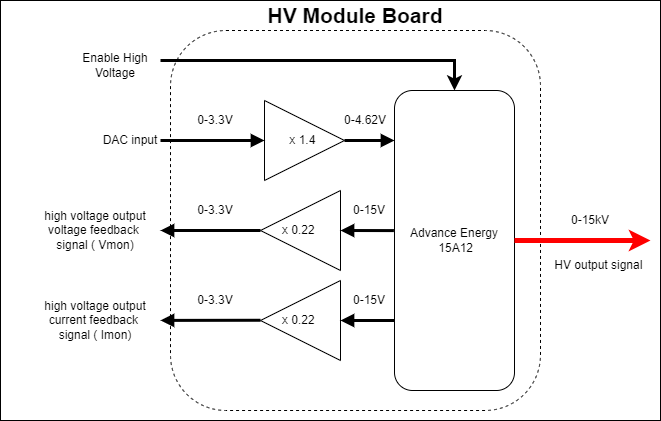

The diagram above was exported from draw.io. Its source (the exported page's mxGraphModel, read from the mxfile embedded in the PNG):
<mxGraphModel dx="1038" dy="649" grid="1" gridSize="10" guides="1" tooltips="1" connect="1" arrows="1" fold="1" page="1" pageScale="1" pageWidth="827" pageHeight="1169" math="0" shadow="0">
  <root>
    <mxCell id="0" />
    <mxCell id="1" parent="0" />
    <mxCell id="iTsZ37LN5DMmh47WpC_h-28" value="" style="rounded=0;whiteSpace=wrap;html=1;fillColor=default;" vertex="1" parent="1">
      <mxGeometry x="20" y="130" width="660" height="420" as="geometry" />
    </mxCell>
    <mxCell id="iTsZ37LN5DMmh47WpC_h-11" value="" style="rounded=1;whiteSpace=wrap;html=1;dashed=1;fillColor=default;" vertex="1" parent="1">
      <mxGeometry x="190" y="160" width="370" height="380" as="geometry" />
    </mxCell>
    <mxCell id="iTsZ37LN5DMmh47WpC_h-1" value="x 1.4&amp;nbsp;" style="triangle;whiteSpace=wrap;html=1;" vertex="1" parent="1">
      <mxGeometry x="284" y="230" width="80" height="80" as="geometry" />
    </mxCell>
    <mxCell id="iTsZ37LN5DMmh47WpC_h-2" value="" style="endArrow=block;html=1;rounded=0;entryX=0;entryY=0.5;entryDx=0;entryDy=0;strokeWidth=3;endFill=1;" edge="1" parent="1" target="iTsZ37LN5DMmh47WpC_h-1">
      <mxGeometry width="50" height="50" relative="1" as="geometry">
        <mxPoint x="180" y="270" as="sourcePoint" />
        <mxPoint x="234" y="270" as="targetPoint" />
      </mxGeometry>
    </mxCell>
    <mxCell id="iTsZ37LN5DMmh47WpC_h-3" value="" style="endArrow=block;html=1;rounded=0;exitX=1;exitY=0.5;exitDx=0;exitDy=0;strokeWidth=3;endFill=1;" edge="1" parent="1" source="iTsZ37LN5DMmh47WpC_h-1">
      <mxGeometry width="50" height="50" relative="1" as="geometry">
        <mxPoint x="434" y="400" as="sourcePoint" />
        <mxPoint x="414" y="270" as="targetPoint" />
      </mxGeometry>
    </mxCell>
    <mxCell id="iTsZ37LN5DMmh47WpC_h-4" value="Advance Energy&lt;br&gt;&amp;nbsp;15A12" style="rounded=1;whiteSpace=wrap;html=1;" vertex="1" parent="1">
      <mxGeometry x="414" y="220" width="120" height="300" as="geometry" />
    </mxCell>
    <mxCell id="iTsZ37LN5DMmh47WpC_h-5" value="x 0.22&amp;nbsp;" style="triangle;whiteSpace=wrap;html=1;direction=west;" vertex="1" parent="1">
      <mxGeometry x="280" y="320" width="80" height="80" as="geometry" />
    </mxCell>
    <mxCell id="iTsZ37LN5DMmh47WpC_h-6" value="" style="endArrow=block;html=1;rounded=0;strokeWidth=3;endFill=1;entryX=0;entryY=0.5;entryDx=0;entryDy=0;exitX=-0.005;exitY=0.467;exitDx=0;exitDy=0;exitPerimeter=0;" edge="1" parent="1" source="iTsZ37LN5DMmh47WpC_h-4" target="iTsZ37LN5DMmh47WpC_h-5">
      <mxGeometry width="50" height="50" relative="1" as="geometry">
        <mxPoint x="410" y="370" as="sourcePoint" />
        <mxPoint x="400" y="300" as="targetPoint" />
      </mxGeometry>
    </mxCell>
    <mxCell id="iTsZ37LN5DMmh47WpC_h-7" value="x 0.22&amp;nbsp;" style="triangle;whiteSpace=wrap;html=1;direction=west;" vertex="1" parent="1">
      <mxGeometry x="280" y="410" width="80" height="80" as="geometry" />
    </mxCell>
    <mxCell id="iTsZ37LN5DMmh47WpC_h-8" value="" style="endArrow=block;html=1;rounded=0;strokeWidth=3;endFill=1;entryX=0;entryY=0.5;entryDx=0;entryDy=0;exitX=0;exitY=0.5;exitDx=0;exitDy=0;" edge="1" parent="1" target="iTsZ37LN5DMmh47WpC_h-7">
      <mxGeometry width="50" height="50" relative="1" as="geometry">
        <mxPoint x="414" y="450" as="sourcePoint" />
        <mxPoint x="400" y="390" as="targetPoint" />
      </mxGeometry>
    </mxCell>
    <mxCell id="iTsZ37LN5DMmh47WpC_h-9" value="" style="endArrow=block;html=1;rounded=0;strokeWidth=3;endFill=1;exitX=1;exitY=0.5;exitDx=0;exitDy=0;entryX=1;entryY=0.5;entryDx=0;entryDy=0;" edge="1" parent="1" source="iTsZ37LN5DMmh47WpC_h-5" target="iTsZ37LN5DMmh47WpC_h-21">
      <mxGeometry width="50" height="50" relative="1" as="geometry">
        <mxPoint x="160" y="359.76" as="sourcePoint" />
        <mxPoint x="190" y="360" as="targetPoint" />
      </mxGeometry>
    </mxCell>
    <mxCell id="iTsZ37LN5DMmh47WpC_h-10" value="" style="endArrow=block;html=1;rounded=0;strokeWidth=3;endFill=1;exitX=1;exitY=0.5;exitDx=0;exitDy=0;" edge="1" parent="1" target="iTsZ37LN5DMmh47WpC_h-20">
      <mxGeometry width="50" height="50" relative="1" as="geometry">
        <mxPoint x="280" y="449.76" as="sourcePoint" />
        <mxPoint x="190" y="449.76" as="targetPoint" />
      </mxGeometry>
    </mxCell>
    <mxCell id="iTsZ37LN5DMmh47WpC_h-12" value="DAC input" style="text;html=1;strokeColor=none;fillColor=none;align=center;verticalAlign=middle;whiteSpace=wrap;rounded=0;dashed=1;" vertex="1" parent="1">
      <mxGeometry x="120" y="255" width="60" height="30" as="geometry" />
    </mxCell>
    <mxCell id="iTsZ37LN5DMmh47WpC_h-14" value="0-3.3V" style="text;html=1;strokeColor=none;fillColor=none;align=center;verticalAlign=middle;whiteSpace=wrap;rounded=0;dashed=1;" vertex="1" parent="1">
      <mxGeometry x="210" y="240" width="50" height="20" as="geometry" />
    </mxCell>
    <mxCell id="iTsZ37LN5DMmh47WpC_h-15" value="0-4.62V" style="text;html=1;strokeColor=none;fillColor=none;align=center;verticalAlign=middle;whiteSpace=wrap;rounded=0;dashed=1;" vertex="1" parent="1">
      <mxGeometry x="360" y="240" width="50" height="20" as="geometry" />
    </mxCell>
    <mxCell id="iTsZ37LN5DMmh47WpC_h-16" value="0-3.3V" style="text;html=1;strokeColor=none;fillColor=none;align=center;verticalAlign=middle;whiteSpace=wrap;rounded=0;dashed=1;" vertex="1" parent="1">
      <mxGeometry x="210" y="330" width="50" height="20" as="geometry" />
    </mxCell>
    <mxCell id="iTsZ37LN5DMmh47WpC_h-17" value="0-15V" style="text;html=1;strokeColor=none;fillColor=none;align=center;verticalAlign=middle;whiteSpace=wrap;rounded=0;dashed=1;" vertex="1" parent="1">
      <mxGeometry x="364" y="330" width="50" height="20" as="geometry" />
    </mxCell>
    <mxCell id="iTsZ37LN5DMmh47WpC_h-18" value="0-15V" style="text;html=1;strokeColor=none;fillColor=none;align=center;verticalAlign=middle;whiteSpace=wrap;rounded=0;dashed=1;" vertex="1" parent="1">
      <mxGeometry x="364" y="420" width="50" height="20" as="geometry" />
    </mxCell>
    <mxCell id="iTsZ37LN5DMmh47WpC_h-19" value="0-3.3V" style="text;html=1;strokeColor=none;fillColor=none;align=center;verticalAlign=middle;whiteSpace=wrap;rounded=0;dashed=1;" vertex="1" parent="1">
      <mxGeometry x="210" y="420" width="50" height="20" as="geometry" />
    </mxCell>
    <mxCell id="iTsZ37LN5DMmh47WpC_h-20" value="high voltage output current feedback &lt;br&gt;signal ( Imon)" style="text;html=1;strokeColor=none;fillColor=none;align=center;verticalAlign=middle;whiteSpace=wrap;rounded=0;dashed=1;" vertex="1" parent="1">
      <mxGeometry x="50" y="435" width="130" height="30" as="geometry" />
    </mxCell>
    <mxCell id="iTsZ37LN5DMmh47WpC_h-21" value="high voltage output voltage feedback &lt;br&gt;signal ( Vmon)" style="text;html=1;strokeColor=none;fillColor=none;align=center;verticalAlign=middle;whiteSpace=wrap;rounded=0;dashed=1;" vertex="1" parent="1">
      <mxGeometry x="50" y="342.5" width="130" height="35" as="geometry" />
    </mxCell>
    <mxCell id="iTsZ37LN5DMmh47WpC_h-22" value="" style="endArrow=classic;html=1;rounded=0;strokeWidth=3;entryX=0.5;entryY=0;entryDx=0;entryDy=0;" edge="1" parent="1" target="iTsZ37LN5DMmh47WpC_h-4">
      <mxGeometry width="50" height="50" relative="1" as="geometry">
        <mxPoint x="180" y="190" as="sourcePoint" />
        <mxPoint x="140" y="230" as="targetPoint" />
        <Array as="points">
          <mxPoint x="474" y="190" />
        </Array>
      </mxGeometry>
    </mxCell>
    <mxCell id="iTsZ37LN5DMmh47WpC_h-24" value="Enable High Voltage" style="text;html=1;strokeColor=none;fillColor=none;align=center;verticalAlign=middle;whiteSpace=wrap;rounded=0;dashed=1;" vertex="1" parent="1">
      <mxGeometry x="90" y="180" width="90" height="30" as="geometry" />
    </mxCell>
    <mxCell id="iTsZ37LN5DMmh47WpC_h-25" value="" style="endArrow=classic;html=1;rounded=0;strokeWidth=5;exitX=1;exitY=0.5;exitDx=0;exitDy=0;strokeColor=#FF0000;" edge="1" parent="1" source="iTsZ37LN5DMmh47WpC_h-4">
      <mxGeometry width="50" height="50" relative="1" as="geometry">
        <mxPoint x="670" y="290" as="sourcePoint" />
        <mxPoint x="670" y="370" as="targetPoint" />
      </mxGeometry>
    </mxCell>
    <mxCell id="iTsZ37LN5DMmh47WpC_h-26" value="HV output signal&amp;nbsp;" style="text;html=1;strokeColor=none;fillColor=none;align=center;verticalAlign=middle;whiteSpace=wrap;rounded=0;dashed=1;" vertex="1" parent="1">
      <mxGeometry x="570" y="380" width="100" height="30" as="geometry" />
    </mxCell>
    <mxCell id="iTsZ37LN5DMmh47WpC_h-27" value="0-15kV" style="text;html=1;strokeColor=none;fillColor=none;align=center;verticalAlign=middle;whiteSpace=wrap;rounded=0;dashed=1;" vertex="1" parent="1">
      <mxGeometry x="560" y="335" width="100" height="30" as="geometry" />
    </mxCell>
    <mxCell id="iTsZ37LN5DMmh47WpC_h-29" value="&lt;font style=&quot;font-size: 21px&quot;&gt;&lt;b&gt;HV Module Board&lt;/b&gt;&lt;/font&gt;" style="text;html=1;strokeColor=none;fillColor=none;align=center;verticalAlign=middle;whiteSpace=wrap;rounded=0;" vertex="1" parent="1">
      <mxGeometry x="280" y="130" width="190" height="30" as="geometry" />
    </mxCell>
  </root>
</mxGraphModel>